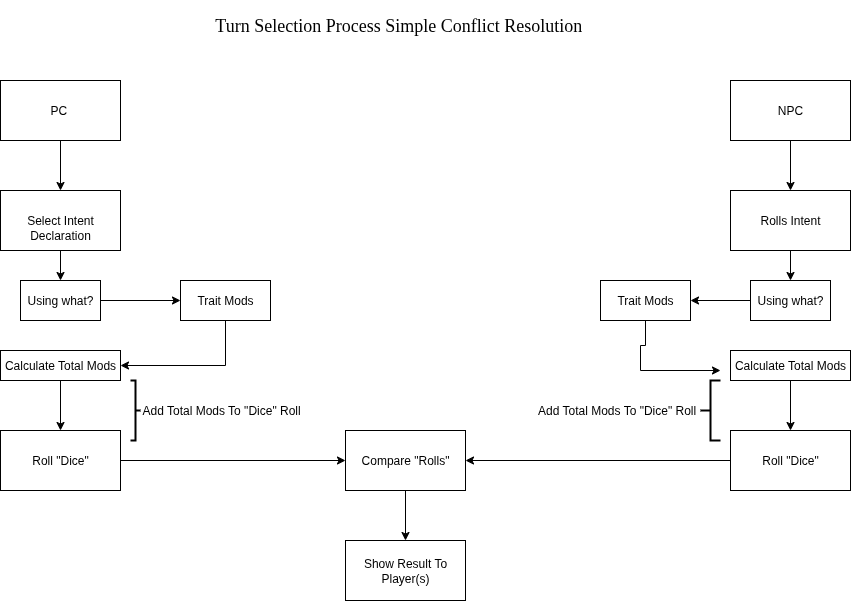

The diagram above was exported from draw.io. Its source (the exported page's mxGraphModel, read from the mxfile embedded in the PNG):
<mxGraphModel dx="1208" dy="835" grid="1" gridSize="10" guides="1" tooltips="1" connect="1" arrows="1" fold="1" page="1" pageScale="1" pageWidth="850" pageHeight="1100" math="0" shadow="0">
  <root>
    <mxCell id="0" />
    <mxCell id="1" parent="0" />
    <mxCell id="VbWWHA8dCcIKYvRjCNMC-1" value="&lt;font face=&quot;Times New Roman&quot; style=&quot;font-size: 18px&quot;&gt;Turn Selection Process Simple Conflict Resolution&amp;nbsp; &amp;nbsp;&lt;/font&gt;" style="text;html=1;strokeColor=none;fillColor=none;align=center;verticalAlign=middle;whiteSpace=wrap;rounded=0;" parent="1" vertex="1">
      <mxGeometry x="210" width="390" height="50" as="geometry" />
    </mxCell>
    <mxCell id="VbWWHA8dCcIKYvRjCNMC-9" style="edgeStyle=orthogonalEdgeStyle;rounded=0;orthogonalLoop=1;jettySize=auto;html=1;entryX=0.5;entryY=0;entryDx=0;entryDy=0;" parent="1" source="VbWWHA8dCcIKYvRjCNMC-3" target="VbWWHA8dCcIKYvRjCNMC-6" edge="1">
      <mxGeometry relative="1" as="geometry" />
    </mxCell>
    <mxCell id="VbWWHA8dCcIKYvRjCNMC-3" value="PC&amp;nbsp;" style="rounded=0;whiteSpace=wrap;html=1;" parent="1" vertex="1">
      <mxGeometry y="80" width="120" height="60" as="geometry" />
    </mxCell>
    <mxCell id="VbWWHA8dCcIKYvRjCNMC-10" style="edgeStyle=orthogonalEdgeStyle;rounded=0;orthogonalLoop=1;jettySize=auto;html=1;entryX=0.5;entryY=0;entryDx=0;entryDy=0;" parent="1" source="VbWWHA8dCcIKYvRjCNMC-5" target="VbWWHA8dCcIKYvRjCNMC-7" edge="1">
      <mxGeometry relative="1" as="geometry" />
    </mxCell>
    <mxCell id="VbWWHA8dCcIKYvRjCNMC-5" value="NPC" style="rounded=0;whiteSpace=wrap;html=1;" parent="1" vertex="1">
      <mxGeometry x="730" y="80" width="120" height="60" as="geometry" />
    </mxCell>
    <mxCell id="VbWWHA8dCcIKYvRjCNMC-13" style="edgeStyle=orthogonalEdgeStyle;rounded=0;orthogonalLoop=1;jettySize=auto;html=1;entryX=0.5;entryY=0;entryDx=0;entryDy=0;" parent="1" source="VbWWHA8dCcIKYvRjCNMC-6" target="VbWWHA8dCcIKYvRjCNMC-11" edge="1">
      <mxGeometry relative="1" as="geometry" />
    </mxCell>
    <mxCell id="VbWWHA8dCcIKYvRjCNMC-6" value="&lt;br&gt;Select Intent Declaration" style="rounded=0;whiteSpace=wrap;html=1;" parent="1" vertex="1">
      <mxGeometry y="190" width="120" height="60" as="geometry" />
    </mxCell>
    <mxCell id="VbWWHA8dCcIKYvRjCNMC-14" style="edgeStyle=orthogonalEdgeStyle;rounded=0;orthogonalLoop=1;jettySize=auto;html=1;entryX=0.5;entryY=0;entryDx=0;entryDy=0;" parent="1" source="VbWWHA8dCcIKYvRjCNMC-7" target="VbWWHA8dCcIKYvRjCNMC-12" edge="1">
      <mxGeometry relative="1" as="geometry" />
    </mxCell>
    <mxCell id="VbWWHA8dCcIKYvRjCNMC-7" value="Rolls Intent" style="rounded=0;whiteSpace=wrap;html=1;" parent="1" vertex="1">
      <mxGeometry x="730" y="190" width="120" height="60" as="geometry" />
    </mxCell>
    <mxCell id="VbWWHA8dCcIKYvRjCNMC-35" style="edgeStyle=orthogonalEdgeStyle;rounded=0;orthogonalLoop=1;jettySize=auto;html=1;entryX=0;entryY=0.5;entryDx=0;entryDy=0;" parent="1" source="VbWWHA8dCcIKYvRjCNMC-11" target="VbWWHA8dCcIKYvRjCNMC-15" edge="1">
      <mxGeometry relative="1" as="geometry" />
    </mxCell>
    <mxCell id="VbWWHA8dCcIKYvRjCNMC-11" value="Using what?" style="rounded=0;whiteSpace=wrap;html=1;" parent="1" vertex="1">
      <mxGeometry x="20" y="280" width="80" height="40" as="geometry" />
    </mxCell>
    <mxCell id="VbWWHA8dCcIKYvRjCNMC-17" style="edgeStyle=orthogonalEdgeStyle;rounded=0;orthogonalLoop=1;jettySize=auto;html=1;entryX=1;entryY=0.5;entryDx=0;entryDy=0;" parent="1" source="VbWWHA8dCcIKYvRjCNMC-12" target="VbWWHA8dCcIKYvRjCNMC-16" edge="1">
      <mxGeometry relative="1" as="geometry" />
    </mxCell>
    <mxCell id="VbWWHA8dCcIKYvRjCNMC-12" value="Using what?" style="rounded=0;whiteSpace=wrap;html=1;" parent="1" vertex="1">
      <mxGeometry x="750" y="280" width="80" height="40" as="geometry" />
    </mxCell>
    <mxCell id="VbWWHA8dCcIKYvRjCNMC-39" style="edgeStyle=orthogonalEdgeStyle;rounded=0;orthogonalLoop=1;jettySize=auto;html=1;entryX=1;entryY=0.5;entryDx=0;entryDy=0;" parent="1" source="VbWWHA8dCcIKYvRjCNMC-15" target="VbWWHA8dCcIKYvRjCNMC-19" edge="1">
      <mxGeometry relative="1" as="geometry">
        <mxPoint x="225" y="370" as="targetPoint" />
        <Array as="points">
          <mxPoint x="225" y="365" />
        </Array>
      </mxGeometry>
    </mxCell>
    <mxCell id="VbWWHA8dCcIKYvRjCNMC-15" value="Trait Mods" style="rounded=0;whiteSpace=wrap;html=1;" parent="1" vertex="1">
      <mxGeometry x="180" y="280" width="90" height="40" as="geometry" />
    </mxCell>
    <mxCell id="VbWWHA8dCcIKYvRjCNMC-41" style="edgeStyle=orthogonalEdgeStyle;rounded=0;orthogonalLoop=1;jettySize=auto;html=1;" parent="1" source="VbWWHA8dCcIKYvRjCNMC-16" edge="1">
      <mxGeometry relative="1" as="geometry">
        <mxPoint x="720" y="370" as="targetPoint" />
        <Array as="points">
          <mxPoint x="645" y="345" />
          <mxPoint x="640" y="345" />
          <mxPoint x="640" y="370" />
        </Array>
      </mxGeometry>
    </mxCell>
    <mxCell id="VbWWHA8dCcIKYvRjCNMC-16" value="Trait Mods" style="rounded=0;whiteSpace=wrap;html=1;" parent="1" vertex="1">
      <mxGeometry x="600" y="280" width="90" height="40" as="geometry" />
    </mxCell>
    <mxCell id="VbWWHA8dCcIKYvRjCNMC-26" style="edgeStyle=orthogonalEdgeStyle;rounded=0;orthogonalLoop=1;jettySize=auto;html=1;entryX=0.5;entryY=0;entryDx=0;entryDy=0;" parent="1" source="VbWWHA8dCcIKYvRjCNMC-19" target="VbWWHA8dCcIKYvRjCNMC-24" edge="1">
      <mxGeometry relative="1" as="geometry" />
    </mxCell>
    <mxCell id="VbWWHA8dCcIKYvRjCNMC-19" value="Calculate Total Mods" style="rounded=0;whiteSpace=wrap;html=1;" parent="1" vertex="1">
      <mxGeometry y="350" width="120" height="30" as="geometry" />
    </mxCell>
    <mxCell id="VbWWHA8dCcIKYvRjCNMC-27" style="edgeStyle=orthogonalEdgeStyle;rounded=0;orthogonalLoop=1;jettySize=auto;html=1;entryX=0.5;entryY=0;entryDx=0;entryDy=0;" parent="1" source="VbWWHA8dCcIKYvRjCNMC-20" target="VbWWHA8dCcIKYvRjCNMC-25" edge="1">
      <mxGeometry relative="1" as="geometry" />
    </mxCell>
    <mxCell id="VbWWHA8dCcIKYvRjCNMC-20" value="Calculate Total Mods" style="rounded=0;whiteSpace=wrap;html=1;" parent="1" vertex="1">
      <mxGeometry x="730" y="350" width="120" height="30" as="geometry" />
    </mxCell>
    <mxCell id="VbWWHA8dCcIKYvRjCNMC-30" style="edgeStyle=orthogonalEdgeStyle;rounded=0;orthogonalLoop=1;jettySize=auto;html=1;entryX=0;entryY=0.5;entryDx=0;entryDy=0;" parent="1" source="VbWWHA8dCcIKYvRjCNMC-24" target="VbWWHA8dCcIKYvRjCNMC-28" edge="1">
      <mxGeometry relative="1" as="geometry" />
    </mxCell>
    <mxCell id="VbWWHA8dCcIKYvRjCNMC-24" value="Roll &quot;Dice&quot;" style="rounded=0;whiteSpace=wrap;html=1;" parent="1" vertex="1">
      <mxGeometry y="430" width="120" height="60" as="geometry" />
    </mxCell>
    <mxCell id="VbWWHA8dCcIKYvRjCNMC-31" style="edgeStyle=orthogonalEdgeStyle;rounded=0;orthogonalLoop=1;jettySize=auto;html=1;entryX=1;entryY=0.5;entryDx=0;entryDy=0;" parent="1" source="VbWWHA8dCcIKYvRjCNMC-25" target="VbWWHA8dCcIKYvRjCNMC-28" edge="1">
      <mxGeometry relative="1" as="geometry" />
    </mxCell>
    <mxCell id="VbWWHA8dCcIKYvRjCNMC-25" value="Roll &quot;Dice&quot;" style="rounded=0;whiteSpace=wrap;html=1;" parent="1" vertex="1">
      <mxGeometry x="730" y="430" width="120" height="60" as="geometry" />
    </mxCell>
    <mxCell id="VbWWHA8dCcIKYvRjCNMC-32" style="edgeStyle=orthogonalEdgeStyle;rounded=0;orthogonalLoop=1;jettySize=auto;html=1;entryX=0.5;entryY=0;entryDx=0;entryDy=0;" parent="1" source="VbWWHA8dCcIKYvRjCNMC-28" target="VbWWHA8dCcIKYvRjCNMC-29" edge="1">
      <mxGeometry relative="1" as="geometry" />
    </mxCell>
    <mxCell id="VbWWHA8dCcIKYvRjCNMC-28" value="Compare &quot;Rolls&quot;" style="rounded=0;whiteSpace=wrap;html=1;" parent="1" vertex="1">
      <mxGeometry x="345" y="430" width="120" height="60" as="geometry" />
    </mxCell>
    <mxCell id="VbWWHA8dCcIKYvRjCNMC-29" value="Show Result To Player(s)" style="rounded=0;whiteSpace=wrap;html=1;" parent="1" vertex="1">
      <mxGeometry x="345" y="540" width="120" height="60" as="geometry" />
    </mxCell>
    <mxCell id="VbWWHA8dCcIKYvRjCNMC-43" value="Add Total Mods To &quot;Dice&quot; Roll" style="strokeWidth=2;html=1;shape=mxgraph.flowchart.annotation_2;align=left;labelPosition=right;pointerEvents=1;direction=west;" parent="1" vertex="1">
      <mxGeometry x="130" y="380" width="10" height="60" as="geometry" />
    </mxCell>
    <mxCell id="VbWWHA8dCcIKYvRjCNMC-47" value="Add Total Mods To &quot;Dice&quot; Roll&amp;nbsp;" style="strokeWidth=2;html=1;shape=mxgraph.flowchart.annotation_2;align=right;labelPosition=left;pointerEvents=1;verticalLabelPosition=middle;verticalAlign=middle;" parent="1" vertex="1">
      <mxGeometry x="700" y="380" width="20" height="60" as="geometry" />
    </mxCell>
  </root>
</mxGraphModel>